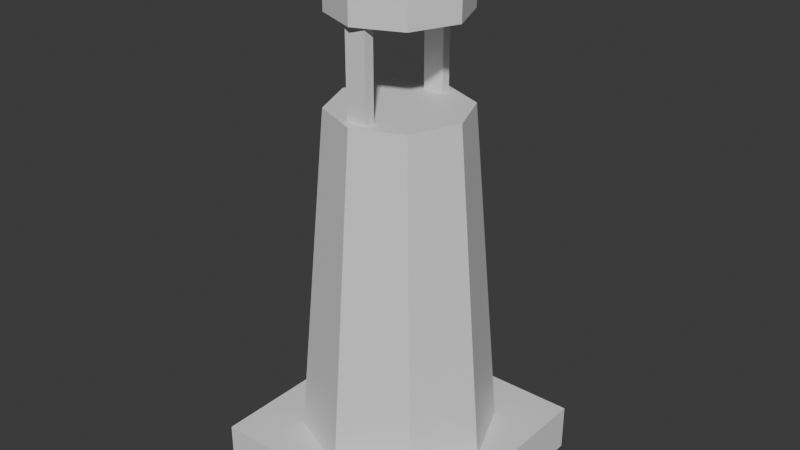 # Source: GoldBeacon.blend  (saved by Blender 4.2.66; exported with 4.5.12 LTS)
import bpy
from mathutils import Matrix  # noqa: F401  (used for matrix-valued properties, if any)

bpy.ops.wm.read_factory_settings(use_empty=True)
scene = bpy.context.scene
scene.name = 'Scene'

# ---- collections
col_collection = bpy.data.collections.new('Collection'); scene.collection.children.link(col_collection)

# ---- materials (node trees are filled in below, after node groups)
mat_material = bpy.data.materials.new('Material')
mat_material.alpha_threshold = 0.0
mat_material.use_transparent_shadow = False
mat_material.roughness = 0.5
mat_material.line_color = (0.0, 0.0, 0.0, 1.0)

# ---- material node trees
mat_material.use_nodes = True; mat_material.node_tree.nodes.clear()
_N = mat_material.node_tree.nodes; _L = mat_material.node_tree.links
n0 = _N.new('ShaderNodeOutputMaterial'); n0.name = 'Material Output'; n0.location = (300, 300)
n1 = _N.new('ShaderNodeBsdfPrincipled'); n1.name = 'Principled BSDF'; n1.location = (10, 300)
n1.inputs[3].default_value = 1.45
_L.new(n1.outputs[0], n0.inputs[0])
n0.is_active_output = True

# ---- world
world_world = bpy.data.worlds.new('World'); scene.world = world_world
world_world.use_nodes = True; world_world.node_tree.nodes.clear()
_N = world_world.node_tree.nodes; _L = world_world.node_tree.links
n0 = _N.new('ShaderNodeOutputWorld'); n0.name = 'World Output'; n0.location = (300, 300)
n1 = _N.new('ShaderNodeBackground'); n1.name = 'Background'; n1.location = (10, 300)
n1.inputs[0].default_value = (0.05088, 0.05088, 0.05088, 1.0)
_L.new(n1.outputs[0], n0.inputs[0])
n0.is_active_output = True
world_world.color = (0.05088, 0.05088, 0.05088)
world_world.sun_shadow_jitter_overblur = 0.0

# ---- meshes
me_cube = bpy.data.meshes.new('Cube')
me_cube.from_pydata([(0.5638, -0.563, 0.2251), (0.5638, -0.563, 0.001196), (-0.563, -0.563, 0.2251), (-0.563, -0.563, 0.001196), (0.5638, 0.5638, 0.2251), (0.5638, 0.5638, 0.001196), (-0.563, 0.5638, 0.2251), (-0.563, 0.5638, 0.001196), (0.4655, 0.000373, 0.1355), (0.3206, 0.000373, 1.811), (0.3293, -0.3285, 0.1355), (0.2268, -0.2261, 1.811), (0.000373, -0.4648, 0.1355), (0.000373, -0.3199, 1.811), (-0.3285, -0.3285, 0.1355), (-0.2261, -0.2261, 1.811), (-0.4648, 0.000373, 0.1355), (-0.3199, 0.000373, 1.811), (-0.3285, 0.3293, 0.1355), (-0.2261, 0.2268, 1.811), (0.000373, 0.4655, 0.1355), (0.000373, 0.3206, 1.811), (0.3293, 0.3293, 0.1355), (0.2268, 0.2268, 1.811), (0.2167, -0.216, 2.367), (0.3063, 0.000373, 2.367), (0.3063, 0.000373, 2.214), (0.0955, 0.000373, 2.512), (0.2167, -0.216, 2.214), (0.06764, -0.06689, 2.512), (0.000373, -0.3056, 2.214), (0.000373, -0.09475, 2.512), (-0.216, -0.216, 2.214), (-0.06689, -0.06689, 2.512), (-0.3056, 0.000373, 2.214), (-0.09475, 0.000373, 2.512), (-0.216, 0.2167, 2.214), (-0.06689, 0.06764, 2.512), (0.000373, 0.3063, 2.214), (0.000373, 0.0955, 2.512), (0.2167, 0.2167, 2.214), (0.06764, 0.06764, 2.512), (0.000373, -0.3056, 2.367), (-0.216, -0.216, 2.367), (-0.3056, 0.000373, 2.367), (-0.216, 0.2167, 2.367), (0.000373, 0.3063, 2.367), (0.2167, 0.2167, 2.367), (0.1736, 0.1736, 2.451), (0.000373, 0.2453, 2.451), (0.2453, 0.000373, 2.451), (-0.1728, 0.1736, 2.451), (-0.2446, 0.000373, 2.451), (-0.1728, -0.1728, 2.451), (0.000373, -0.2446, 2.451), (0.1736, -0.1728, 2.451), (-0.04963, -0.2204, 1.768), (-0.04963, -0.2204, 2.235), (0.05037, -0.2204, 1.768), (0.05037, -0.2204, 2.235), (-0.04963, -0.2699, 1.768), (-0.04963, -0.2699, 2.235), (0.05037, -0.2699, 1.768), (0.05037, -0.2699, 2.235), (-0.04963, 0.2647, 1.792), (-0.04963, 0.2647, 2.242), (0.05037, 0.2647, 1.792), (0.05037, 0.2647, 2.242), (-0.04963, 0.2203, 1.792), (-0.04963, 0.2203, 2.242), (0.05037, 0.2203, 1.792), (0.05037, 0.2203, 2.242)], [], [(0, 4, 6, 2), (3, 2, 6, 7), (7, 6, 4, 5), (5, 1, 3, 7), (1, 0, 2, 3), (5, 4, 0, 1), (8, 9, 11, 10), (10, 11, 13, 12), (12, 13, 15, 14), (14, 15, 17, 16), (16, 17, 19, 18), (18, 19, 21, 20), (11, 9, 23, 21, 19, 17, 15, 13), (20, 21, 23, 22), (22, 23, 9, 8), (8, 10, 12, 14, 16, 18, 20, 22), (42, 54, 53, 43), (28, 24, 42, 30), (50, 27, 29, 55), (24, 55, 54, 42), (30, 42, 43, 32), (55, 29, 31, 54), (44, 52, 51, 45), (32, 43, 44, 34), (54, 31, 33, 53), (45, 51, 49, 46), (34, 44, 45, 36), (53, 33, 35, 52), (46, 49, 48, 47), (36, 45, 46, 38), (52, 35, 37, 51), (47, 48, 50, 25), (38, 46, 47, 40), (51, 37, 39, 49), (29, 27, 41, 39, 37, 35, 33, 31), (40, 47, 25, 26), (49, 39, 41, 48), (43, 53, 52, 44), (26, 25, 24, 28), (48, 41, 27, 50), (26, 28, 30, 32, 34, 36, 38, 40), (25, 50, 55, 24), (56, 57, 59, 58), (58, 59, 63, 62), (62, 63, 61, 60), (60, 61, 57, 56), (58, 62, 60, 56), (63, 59, 57, 61), (64, 65, 67, 66), (66, 67, 71, 70), (70, 71, 69, 68), (68, 69, 65, 64), (66, 70, 68, 64), (71, 67, 65, 69)])
_uv = me_cube.uv_layers.new(name='UVMap')
_uv.uv.foreach_set('vector', [0.625, 0.5, 0.875, 0.5, 0.875, 0.75, 0.625, 0.75, 0.375, 0.75, 0.625, 0.75, 0.625, 1.0, 0.375, 1.0, 0.375, 0.0, 0.625, 0.0, 0.625, 0.25, 0.375, 0.25, 0.125, 0.5, 0.375, 0.5, 0.375, 0.75, 0.125, 0.75, 0.375, 0.5, 0.625, 0.5, 0.625, 0.75, 0.375, 0.75, 0.375, 0.25, 0.625, 0.25, 0.625, 0.5, 0.375, 0.5, 1.0, 0.5, 1.0, 1.0, 0.875, 1.0, 0.875, 0.5, 0.875, 0.5, 0.875, 1.0, 0.75, 1.0, 0.75, 0.5, 0.75, 0.5, 0.75, 1.0, 0.625, 1.0, 0.625, 0.5, 0.625, 0.5, 0.625, 1.0, 0.5, 1.0, 0.5, 0.5, 0.5, 0.5, 0.5, 1.0, 0.375, 1.0, 0.375, 0.5, 0.375, 0.5, 0.375, 1.0, 0.25, 1.0, 0.25, 0.5, 0.4197, 0.4197, 0.25, 0.49, 0.08029, 0.4197, 0.01, 0.25, 0.08029, 0.08029, 0.25, 0.01, 0.4197, 0.08029, 0.49, 0.25, 0.25, 0.5, 0.25, 1.0, 0.125, 1.0, 0.125, 0.5, 0.125, 0.5, 0.125, 1.0, 0.0, 1.0, 0.0, 0.5, 0.75, 0.49, 0.9197, 0.4197, 0.99, 0.25, 0.9197, 0.08029, 0.75, 0.01, 0.5803, 0.08029, 0.51, 0.25, 0.5803, 0.4197, 0.75, 0.75, 0.75, 0.875, 0.625, 0.875, 0.625, 0.75, 0.875, 0.5, 0.875, 0.75, 0.75, 0.75, 0.75, 0.5, 1.0, 0.875, 1.0, 1.0, 0.875, 1.0, 0.875, 0.875, 0.875, 0.75, 0.875, 0.875, 0.75, 0.875, 0.75, 0.75, 0.75, 0.5, 0.75, 0.75, 0.625, 0.75, 0.625, 0.5, 0.875, 0.875, 0.875, 1.0, 0.75, 1.0, 0.75, 0.875, 0.5, 0.75, 0.5, 0.875, 0.375, 0.875, 0.375, 0.75, 0.625, 0.5, 0.625, 0.75, 0.5, 0.75, 0.5, 0.5, 0.75, 0.875, 0.75, 1.0, 0.625, 1.0, 0.625, 0.875, 0.375, 0.75, 0.375, 0.875, 0.25, 0.875, 0.25, 0.75, 0.5, 0.5, 0.5, 0.75, 0.375, 0.75, 0.375, 0.5, 0.625, 0.875, 0.625, 1.0, 0.5, 1.0, 0.5, 0.875, 0.25, 0.75, 0.25, 0.875, 0.125, 0.875, 0.125, 0.75, 0.375, 0.5, 0.375, 0.75, 0.25, 0.75, 0.25, 0.5, 0.5, 0.875, 0.5, 1.0, 0.375, 1.0, 0.375, 0.875, 0.125, 0.75, 0.125, 0.875, 0.0, 0.875, 0.0, 0.75, 0.25, 0.5, 0.25, 0.75, 0.125, 0.75, 0.125, 0.5, 0.375, 0.875, 0.375, 1.0, 0.25, 1.0, 0.25, 0.875, 0.4197, 0.4197, 0.25, 0.49, 0.08029, 0.4197, 0.01, 0.25, 0.08029, 0.08029, 0.25, 0.01, 0.4197, 0.08029, 0.49, 0.25, 0.125, 0.5, 0.125, 0.75, 0.0, 0.75, 0.0, 0.5, 0.25, 0.875, 0.25, 1.0, 0.125, 1.0, 0.125, 0.875, 0.625, 0.75, 0.625, 0.875, 0.5, 0.875, 0.5, 0.75, 1.0, 0.5, 1.0, 0.75, 0.875, 0.75, 0.875, 0.5, 0.125, 0.875, 0.125, 1.0, 0.0, 1.0, 0.0, 0.875, 0.75, 0.49, 0.9197, 0.4197, 0.99, 0.25, 0.9197, 0.08029, 0.75, 0.01, 0.5803, 0.08029, 0.51, 0.25, 0.5803, 0.4197, 1.0, 0.75, 1.0, 0.875, 0.875, 0.875, 0.875, 0.75, 0.375, 0.0, 0.625, 0.0, 0.625, 0.25, 0.375, 0.25, 0.375, 0.25, 0.625, 0.25, 0.625, 0.5, 0.375, 0.5, 0.375, 0.5, 0.625, 0.5, 0.625, 0.75, 0.375, 0.75, 0.375, 0.75, 0.625, 0.75, 0.625, 1.0, 0.375, 1.0, 0.125, 0.5, 0.375, 0.5, 0.375, 0.75, 0.125, 0.75, 0.625, 0.5, 0.875, 0.5, 0.875, 0.75, 0.625, 0.75, 0.375, 0.0, 0.625, 0.0, 0.625, 0.25, 0.375, 0.25, 0.375, 0.25, 0.625, 0.25, 0.625, 0.5, 0.375, 0.5, 0.375, 0.5, 0.625, 0.5, 0.625, 0.75, 0.375, 0.75, 0.375, 0.75, 0.625, 0.75, 0.625, 1.0, 0.375, 1.0, 0.125, 0.5, 0.375, 0.5, 0.375, 0.75, 0.125, 0.75, 0.625, 0.5, 0.875, 0.5, 0.875, 0.75, 0.625, 0.75])
me_cube.materials.append(mat_material)
me_cube.use_mirror_vertex_groups = False
me_cube.update()

# ---- objects
ob_goldbeacon = bpy.data.objects.new('GoldBeacon', me_cube)

# ---- transforms, parenting, visibility, modifiers, constraints
ob_goldbeacon.location = (0.0, 0.0, 0.0)
ob_goldbeacon.lock_rotations_4d = False
ob_goldbeacon.empty_display_type = 'ARROWS'
ob_goldbeacon.lineart.crease_threshold = 0.0

# ---- collection membership
col_collection.objects.link(ob_goldbeacon)

# ---- scene / render settings (as saved in the file)
scene.frame_start = 1; scene.frame_end = 250; scene.frame_set(1)
scene.render.engine = 'BLENDER_EEVEE_NEXT'
bpy.context.view_layer.update()

# ---- added for rendering (the .blend has no active camera and no usable light): camera, sun
cam_auto = bpy.data.cameras.new('AutoCamera')
cam_auto.lens = 50.0
cam_auto.sensor_width = 36.0
cam_auto.clip_end = 1000.0
ob_auto_camera = bpy.data.objects.new('AutoCamera', cam_auto)
scene.collection.objects.link(ob_auto_camera)
ob_auto_camera.location = (2.7519, -3.30147, 3.4579)
ob_auto_camera.rotation_euler = (1.09748, -7.21219e-08, 0.694738)
scene.camera = ob_auto_camera
light_auto_sun = bpy.data.lights.new('AutoSun', 'SUN')
light_auto_sun.energy = 3.0
light_auto_sun.angle = 0.0523599
ob_auto_sun = bpy.data.objects.new('AutoSun', light_auto_sun)
scene.collection.objects.link(ob_auto_sun)
ob_auto_sun.rotation_euler = (0.872665, 0.174533, 0.523599)
bpy.context.view_layer.update()
